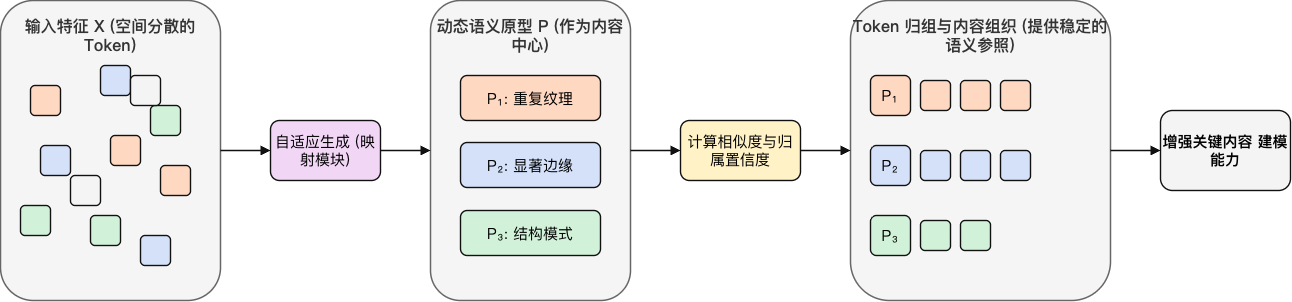

The diagram above was exported from draw.io. Its source (the exported page's mxGraphModel, read from the mxfile embedded in the PNG):
<mxGraphModel dx="1341" dy="893" grid="1" gridSize="10" guides="1" tooltips="1" connect="1" arrows="1" fold="1" page="1" pageScale="1" pageWidth="1400" pageHeight="650" math="0" shadow="0">
  <root>
    <mxCell id="0" />
    <mxCell id="1" parent="0" />
    <mxCell id="box_in" parent="1" style="rounded=1;whiteSpace=wrap;html=1;fillColor=#f5f5f5;strokeColor=#666666;strokeWidth=1.5;verticalAlign=top;spacingTop=10;fontSize=16;fontStyle=1;fontFamily=Microsoft YaHei;fontColor=#333333;" value="输入特征 X&amp;#xa;(空间分散的 Token)" vertex="1">
      <mxGeometry height="300" width="220" x="50" y="135" as="geometry" />
    </mxCell>
    <mxCell id="t1" parent="1" style="rounded=1;whiteSpace=wrap;html=1;fillColor=#FFD8C2;strokeColor=#111111;strokeWidth=1.4;" value="" vertex="1">
      <mxGeometry height="30" width="30" x="80" y="220" as="geometry" />
    </mxCell>
    <mxCell id="t2" parent="1" style="rounded=1;whiteSpace=wrap;html=1;fillColor=#D4E1F9;strokeColor=#111111;strokeWidth=1.4;" value="" vertex="1">
      <mxGeometry height="30" width="30" x="150" y="200" as="geometry" />
    </mxCell>
    <mxCell id="t3" parent="1" style="rounded=1;whiteSpace=wrap;html=1;fillColor=#D1F2D9;strokeColor=#111111;strokeWidth=1.4;" value="" vertex="1">
      <mxGeometry height="30" width="30" x="200" y="240" as="geometry" />
    </mxCell>
    <mxCell id="t4" parent="1" style="rounded=1;whiteSpace=wrap;html=1;fillColor=#D4E1F9;strokeColor=#111111;strokeWidth=1.4;" value="" vertex="1">
      <mxGeometry height="30" width="30" x="90" y="280" as="geometry" />
    </mxCell>
    <mxCell id="t5" parent="1" style="rounded=1;whiteSpace=wrap;html=1;fillColor=#FFD8C2;strokeColor=#111111;strokeWidth=1.4;" value="" vertex="1">
      <mxGeometry height="30" width="30" x="160" y="270" as="geometry" />
    </mxCell>
    <mxCell id="t6" parent="1" style="rounded=1;whiteSpace=wrap;html=1;fillColor=#FFD8C2;strokeColor=#111111;strokeWidth=1.4;" value="" vertex="1">
      <mxGeometry height="30" width="30" x="210" y="300" as="geometry" />
    </mxCell>
    <mxCell id="t7" parent="1" style="rounded=1;whiteSpace=wrap;html=1;fillColor=#D1F2D9;strokeColor=#111111;strokeWidth=1.4;" value="" vertex="1">
      <mxGeometry height="30" width="30" x="70" y="340" as="geometry" />
    </mxCell>
    <mxCell id="t8" parent="1" style="rounded=1;whiteSpace=wrap;html=1;fillColor=#D1F2D9;strokeColor=#111111;strokeWidth=1.4;" value="" vertex="1">
      <mxGeometry height="30" width="30" x="140" y="350" as="geometry" />
    </mxCell>
    <mxCell id="t9" parent="1" style="rounded=1;whiteSpace=wrap;html=1;fillColor=#D4E1F9;strokeColor=#111111;strokeWidth=1.4;" value="" vertex="1">
      <mxGeometry height="30" width="30" x="190" y="370" as="geometry" />
    </mxCell>
    <mxCell id="t10" parent="1" style="rounded=1;whiteSpace=wrap;html=1;fillColor=#F4F4F4;strokeColor=#111111;strokeWidth=1.4;" value="" vertex="1">
      <mxGeometry height="30" width="30" x="120" y="310" as="geometry" />
    </mxCell>
    <mxCell id="t11" parent="1" style="rounded=1;whiteSpace=wrap;html=1;fillColor=#F4F4F4;strokeColor=#111111;strokeWidth=1.4;" value="" vertex="1">
      <mxGeometry height="30" width="30" x="180" y="210" as="geometry" />
    </mxCell>
    <mxCell id="gen_box" parent="1" style="rounded=1;whiteSpace=wrap;html=1;fillColor=#F2D6F6;strokeColor=#111111;strokeWidth=1.4;fontSize=15;fontFamily=Microsoft YaHei;" value="自适应生成&amp;#xa;(映射模块)" vertex="1">
      <mxGeometry height="60" width="110" x="320" y="255" as="geometry" />
    </mxCell>
    <mxCell id="edge1" edge="1" parent="1" source="box_in" style="edgeStyle=orthogonalEdgeStyle;rounded=1;orthogonalLoop=1;jettySize=auto;html=1;strokeColor=#111111;strokeWidth=1.5;endArrow=block;endFill=1;" target="gen_box">
      <mxGeometry relative="1" as="geometry" />
    </mxCell>
    <mxCell id="proto_box" parent="1" style="rounded=1;whiteSpace=wrap;html=1;fillColor=#f5f5f5;strokeColor=#666666;strokeWidth=1.5;verticalAlign=top;spacingTop=10;fontSize=16;fontStyle=1;fontFamily=Microsoft YaHei;fontColor=#333333;" value="动态语义原型 P&amp;#xa;(作为内容中心)" vertex="1">
      <mxGeometry height="300" width="200" x="480" y="135" as="geometry" />
    </mxCell>
    <mxCell id="p1" parent="1" style="rounded=1;whiteSpace=wrap;html=1;fillColor=#FFD8C2;strokeColor=#111111;strokeWidth=1.4;fontSize=15;fontFamily=Microsoft YaHei;" value="P₁: 重复纹理" vertex="1">
      <mxGeometry height="45" width="140" x="510" y="210" as="geometry" />
    </mxCell>
    <mxCell id="p2" parent="1" style="rounded=1;whiteSpace=wrap;html=1;fillColor=#D4E1F9;strokeColor=#111111;strokeWidth=1.4;fontSize=15;fontFamily=Microsoft YaHei;" value="P₂: 显著边缘" vertex="1">
      <mxGeometry height="45" width="140" x="510" y="277" as="geometry" />
    </mxCell>
    <mxCell id="p3" parent="1" style="rounded=1;whiteSpace=wrap;html=1;fillColor=#D1F2D9;strokeColor=#111111;strokeWidth=1.4;fontSize=15;fontFamily=Microsoft YaHei;" value="P₃: 结构模式" vertex="1">
      <mxGeometry height="45" width="140" x="510" y="345" as="geometry" />
    </mxCell>
    <mxCell id="edge2" edge="1" parent="1" source="gen_box" style="edgeStyle=orthogonalEdgeStyle;rounded=1;orthogonalLoop=1;jettySize=auto;html=1;strokeColor=#111111;strokeWidth=1.5;endArrow=block;endFill=1;" target="proto_box">
      <mxGeometry relative="1" as="geometry" />
    </mxCell>
    <mxCell id="assign_box" parent="1" style="rounded=1;whiteSpace=wrap;html=1;fillColor=#FFF2C6;strokeColor=#111111;strokeWidth=1.4;fontSize=15;fontFamily=Microsoft YaHei;" value="计算相似度与归属置信度" vertex="1">
      <mxGeometry height="60" width="120" x="730" y="255" as="geometry" />
    </mxCell>
    <mxCell id="edge3" edge="1" parent="1" source="proto_box" style="edgeStyle=orthogonalEdgeStyle;rounded=1;orthogonalLoop=1;jettySize=auto;html=1;strokeColor=#111111;strokeWidth=1.5;endArrow=block;endFill=1;" target="assign_box">
      <mxGeometry relative="1" as="geometry" />
    </mxCell>
    <mxCell id="group_box" parent="1" style="rounded=1;whiteSpace=wrap;html=1;fillColor=#f5f5f5;strokeColor=#666666;strokeWidth=1.5;verticalAlign=top;spacingTop=10;fontSize=16;fontStyle=1;fontFamily=Microsoft YaHei;fontColor=#333333;" value="Token 归组与内容组织&amp;#xa;(提供稳定的语义参照)" vertex="1">
      <mxGeometry height="300" width="260" x="900" y="135" as="geometry" />
    </mxCell>
    <mxCell id="c1" parent="1" style="rounded=1;whiteSpace=wrap;html=1;fillColor=#FFD8C2;strokeColor=#111111;strokeWidth=1.4;fontSize=15;fontFamily=Microsoft YaHei;" value="P₁" vertex="1">
      <mxGeometry height="40" width="40" x="920" y="210" as="geometry" />
    </mxCell>
    <mxCell id="c1_t1" parent="1" style="rounded=1;whiteSpace=wrap;html=1;fillColor=#FFD8C2;strokeColor=#111111;strokeWidth=1.4;" value="" vertex="1">
      <mxGeometry height="30" width="30" x="970" y="215" as="geometry" />
    </mxCell>
    <mxCell id="c1_t2" parent="1" style="rounded=1;whiteSpace=wrap;html=1;fillColor=#FFD8C2;strokeColor=#111111;strokeWidth=1.4;" value="" vertex="1">
      <mxGeometry height="30" width="30" x="1010" y="215" as="geometry" />
    </mxCell>
    <mxCell id="c1_t3" parent="1" style="rounded=1;whiteSpace=wrap;html=1;fillColor=#FFD8C2;strokeColor=#111111;strokeWidth=1.4;" value="" vertex="1">
      <mxGeometry height="30" width="30" x="1050" y="215" as="geometry" />
    </mxCell>
    <mxCell id="c2" parent="1" style="rounded=1;whiteSpace=wrap;html=1;fillColor=#D4E1F9;strokeColor=#111111;strokeWidth=1.4;fontSize=15;fontFamily=Microsoft YaHei;" value="P₂" vertex="1">
      <mxGeometry height="40" width="40" x="920" y="280" as="geometry" />
    </mxCell>
    <mxCell id="c2_t1" parent="1" style="rounded=1;whiteSpace=wrap;html=1;fillColor=#D4E1F9;strokeColor=#111111;strokeWidth=1.4;" value="" vertex="1">
      <mxGeometry height="30" width="30" x="970" y="285" as="geometry" />
    </mxCell>
    <mxCell id="c2_t2" parent="1" style="rounded=1;whiteSpace=wrap;html=1;fillColor=#D4E1F9;strokeColor=#111111;strokeWidth=1.4;" value="" vertex="1">
      <mxGeometry height="30" width="30" x="1010" y="285" as="geometry" />
    </mxCell>
    <mxCell id="c2_t3" parent="1" style="rounded=1;whiteSpace=wrap;html=1;fillColor=#D4E1F9;strokeColor=#111111;strokeWidth=1.4;" value="" vertex="1">
      <mxGeometry height="30" width="30" x="1050" y="285" as="geometry" />
    </mxCell>
    <mxCell id="c3" parent="1" style="rounded=1;whiteSpace=wrap;html=1;fillColor=#D1F2D9;strokeColor=#111111;strokeWidth=1.4;fontSize=15;fontFamily=Microsoft YaHei;" value="P₃" vertex="1">
      <mxGeometry height="40" width="40" x="920" y="350" as="geometry" />
    </mxCell>
    <mxCell id="c3_t1" parent="1" style="rounded=1;whiteSpace=wrap;html=1;fillColor=#D1F2D9;strokeColor=#111111;strokeWidth=1.4;" value="" vertex="1">
      <mxGeometry height="30" width="30" x="970" y="355" as="geometry" />
    </mxCell>
    <mxCell id="c3_t2" parent="1" style="rounded=1;whiteSpace=wrap;html=1;fillColor=#D1F2D9;strokeColor=#111111;strokeWidth=1.4;" value="" vertex="1">
      <mxGeometry height="30" width="30" x="1010" y="355" as="geometry" />
    </mxCell>
    <mxCell id="edge4" edge="1" parent="1" source="assign_box" style="edgeStyle=orthogonalEdgeStyle;rounded=1;orthogonalLoop=1;jettySize=auto;html=1;strokeColor=#111111;strokeWidth=1.5;endArrow=block;endFill=1;" target="group_box">
      <mxGeometry relative="1" as="geometry" />
    </mxCell>
    <mxCell id="out_box" parent="1" style="rounded=1;whiteSpace=wrap;html=1;fillColor=#F4F4F4;strokeColor=#111111;strokeWidth=1.4;fontSize=15;fontStyle=1;fontFamily=Microsoft YaHei;" value="增强关键内容&amp;#xa;建模能力" vertex="1">
      <mxGeometry height="80" width="130" x="1210" y="245" as="geometry" />
    </mxCell>
    <mxCell id="edge5" edge="1" parent="1" source="group_box" style="edgeStyle=orthogonalEdgeStyle;rounded=1;orthogonalLoop=1;jettySize=auto;html=1;strokeColor=#111111;strokeWidth=1.5;endArrow=block;endFill=1;" target="out_box">
      <mxGeometry relative="1" as="geometry" />
    </mxCell>
  </root>
</mxGraphModel>